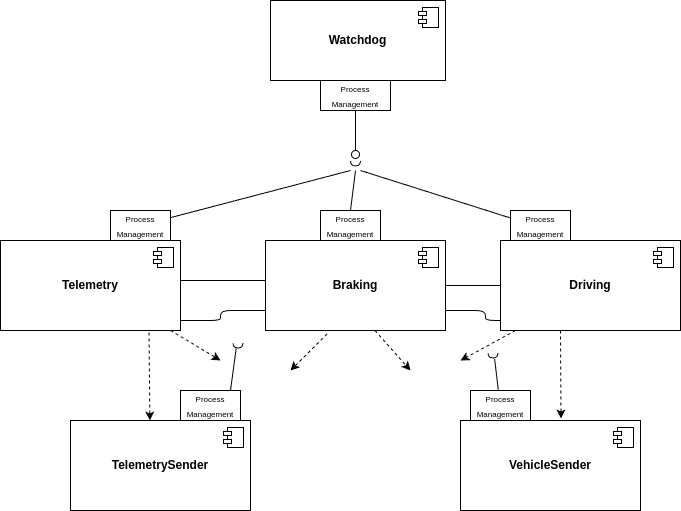

The diagram above was exported from draw.io. Its source (the exported page's mxGraphModel, read from the mxfile embedded in the PNG):
<mxGraphModel dx="627" dy="471" grid="1" gridSize="10" guides="1" tooltips="1" connect="1" arrows="1" fold="1" page="1" pageScale="1" pageWidth="850" pageHeight="1100" math="0" shadow="0">
  <root>
    <mxCell id="0" />
    <mxCell id="1" parent="0" />
    <mxCell id="75" style="edgeStyle=orthogonalEdgeStyle;html=1;endArrow=none;endFill=0;" parent="1" edge="1">
      <mxGeometry relative="1" as="geometry">
        <mxPoint x="605" y="620" as="sourcePoint" />
        <mxPoint x="695" y="630" as="targetPoint" />
        <Array as="points">
          <mxPoint x="645" y="620" />
          <mxPoint x="645" y="630" />
        </Array>
      </mxGeometry>
    </mxCell>
    <mxCell id="55" value="" style="html=1;rounded=0;" parent="1" vertex="1">
      <mxGeometry x="340" y="700" width="60" height="30" as="geometry" />
    </mxCell>
    <mxCell id="2" value="&lt;b&gt;Watchdog&lt;/b&gt;" style="html=1;dropTarget=0;whiteSpace=wrap;" parent="1" vertex="1">
      <mxGeometry x="430" y="310" width="175" height="80" as="geometry" />
    </mxCell>
    <mxCell id="3" value="" style="shape=module;jettyWidth=8;jettyHeight=4;" parent="2" vertex="1">
      <mxGeometry x="1" width="20" height="20" relative="1" as="geometry">
        <mxPoint x="-27" y="7" as="offset" />
      </mxGeometry>
    </mxCell>
    <mxCell id="67" style="edgeStyle=none;html=1;entryX=0;entryY=0.5;entryDx=0;entryDy=0;endArrow=none;endFill=0;" parent="1" source="4" target="6" edge="1">
      <mxGeometry relative="1" as="geometry" />
    </mxCell>
    <mxCell id="69" style="edgeStyle=none;html=1;entryX=1;entryY=0.5;entryDx=0;entryDy=0;endArrow=none;endFill=0;" parent="1" edge="1">
      <mxGeometry relative="1" as="geometry">
        <mxPoint x="425" y="590" as="sourcePoint" />
        <mxPoint x="340" y="590" as="targetPoint" />
      </mxGeometry>
    </mxCell>
    <mxCell id="4" value="&lt;b&gt;Braking&lt;/b&gt;" style="html=1;dropTarget=0;whiteSpace=wrap;" parent="1" vertex="1">
      <mxGeometry x="425" y="550" width="180" height="90" as="geometry" />
    </mxCell>
    <mxCell id="5" value="" style="shape=module;jettyWidth=8;jettyHeight=4;" parent="4" vertex="1">
      <mxGeometry x="1" width="20" height="20" relative="1" as="geometry">
        <mxPoint x="-27" y="7" as="offset" />
      </mxGeometry>
    </mxCell>
    <mxCell id="6" value="&lt;b&gt;Driving&lt;/b&gt;" style="html=1;dropTarget=0;whiteSpace=wrap;" parent="1" vertex="1">
      <mxGeometry x="660" y="550" width="180" height="90" as="geometry" />
    </mxCell>
    <mxCell id="7" value="" style="shape=module;jettyWidth=8;jettyHeight=4;" parent="6" vertex="1">
      <mxGeometry x="1" width="20" height="20" relative="1" as="geometry">
        <mxPoint x="-27" y="7" as="offset" />
      </mxGeometry>
    </mxCell>
    <mxCell id="9" value="&lt;div&gt;&lt;b&gt;VehicleSender&lt;/b&gt;&lt;/div&gt;" style="html=1;dropTarget=0;whiteSpace=wrap;" parent="1" vertex="1">
      <mxGeometry x="620" y="730" width="180" height="90" as="geometry" />
    </mxCell>
    <mxCell id="10" value="" style="shape=module;jettyWidth=8;jettyHeight=4;" parent="9" vertex="1">
      <mxGeometry x="1" width="20" height="20" relative="1" as="geometry">
        <mxPoint x="-27" y="7" as="offset" />
      </mxGeometry>
    </mxCell>
    <mxCell id="11" value="&lt;div&gt;&lt;b&gt;TelemetrySender&lt;/b&gt;&lt;/div&gt;" style="html=1;dropTarget=0;whiteSpace=wrap;" parent="1" vertex="1">
      <mxGeometry x="230" y="730" width="180" height="90" as="geometry" />
    </mxCell>
    <mxCell id="12" value="" style="shape=module;jettyWidth=8;jettyHeight=4;" parent="11" vertex="1">
      <mxGeometry x="1" width="20" height="20" relative="1" as="geometry">
        <mxPoint x="-27" y="7" as="offset" />
      </mxGeometry>
    </mxCell>
    <mxCell id="13" value="&lt;b&gt;Telemetry&lt;/b&gt;" style="html=1;dropTarget=0;whiteSpace=wrap;" parent="1" vertex="1">
      <mxGeometry x="160" y="550" width="180" height="90" as="geometry" />
    </mxCell>
    <mxCell id="14" value="" style="shape=module;jettyWidth=8;jettyHeight=4;" parent="13" vertex="1">
      <mxGeometry x="1" width="20" height="20" relative="1" as="geometry">
        <mxPoint x="-27" y="7" as="offset" />
      </mxGeometry>
    </mxCell>
    <mxCell id="17" value="" style="html=1;rounded=0;" parent="1" vertex="1">
      <mxGeometry x="480" y="390" width="70" height="30" as="geometry" />
    </mxCell>
    <mxCell id="18" value="" style="endArrow=none;html=1;rounded=0;align=center;verticalAlign=top;endFill=0;labelBackgroundColor=none;endSize=2;" parent="1" edge="1">
      <mxGeometry relative="1" as="geometry">
        <mxPoint x="515" y="460" as="sourcePoint" />
        <mxPoint x="515" y="460" as="targetPoint" />
      </mxGeometry>
    </mxCell>
    <mxCell id="20" value="" style="endArrow=none;html=1;rounded=0;align=center;verticalAlign=top;endFill=0;labelBackgroundColor=none;endSize=2;" parent="1" source="17" edge="1">
      <mxGeometry relative="1" as="geometry">
        <mxPoint x="515" y="420" as="sourcePoint" />
        <mxPoint x="515" y="460" as="targetPoint" />
      </mxGeometry>
    </mxCell>
    <mxCell id="24" value="" style="ellipse;html=1;fontSize=11;align=center;fillColor=none;points=[];aspect=fixed;resizable=0;verticalAlign=bottom;labelPosition=center;verticalLabelPosition=top;flipH=1;" parent="1" vertex="1">
      <mxGeometry x="511" y="460" width="8" height="8" as="geometry" />
    </mxCell>
    <mxCell id="43" value="" style="edgeStyle=none;html=1;" parent="1" source="25" target="42" edge="1">
      <mxGeometry relative="1" as="geometry" />
    </mxCell>
    <mxCell id="25" value="" style="html=1;rounded=0;" parent="1" vertex="1">
      <mxGeometry x="270" y="520" width="60" height="30" as="geometry" />
    </mxCell>
    <mxCell id="26" value="" style="endArrow=none;html=1;rounded=0;align=center;verticalAlign=top;endFill=0;labelBackgroundColor=none;endSize=2;" parent="1" source="25" edge="1">
      <mxGeometry relative="1" as="geometry">
        <mxPoint x="510" y="480" as="targetPoint" />
      </mxGeometry>
    </mxCell>
    <mxCell id="27" value="" style="shape=requiredInterface;html=1;fontSize=11;align=center;fillColor=none;points=[];aspect=fixed;resizable=0;verticalAlign=bottom;labelPosition=center;verticalLabelPosition=top;flipH=1;rotation=-90;" parent="1" vertex="1">
      <mxGeometry x="512.5" y="468" width="5" height="10" as="geometry" />
    </mxCell>
    <mxCell id="45" value="" style="edgeStyle=none;html=1;" parent="1" source="28" target="4" edge="1">
      <mxGeometry relative="1" as="geometry" />
    </mxCell>
    <mxCell id="28" value="" style="html=1;rounded=0;" parent="1" vertex="1">
      <mxGeometry x="480" y="520" width="60" height="30" as="geometry" />
    </mxCell>
    <mxCell id="30" value="" style="endArrow=none;html=1;rounded=0;align=center;verticalAlign=top;endFill=0;labelBackgroundColor=none;endSize=2;exitX=0.5;exitY=0;exitDx=0;exitDy=0;" parent="1" source="28" edge="1">
      <mxGeometry relative="1" as="geometry">
        <mxPoint x="515" y="490" as="sourcePoint" />
        <mxPoint x="515" y="480" as="targetPoint" />
      </mxGeometry>
    </mxCell>
    <mxCell id="32" value="" style="html=1;rounded=0;" parent="1" vertex="1">
      <mxGeometry x="670" y="520" width="60" height="30" as="geometry" />
    </mxCell>
    <mxCell id="35" style="edgeStyle=none;html=1;dashed=1;exitX=0.342;exitY=1.037;exitDx=0;exitDy=0;exitPerimeter=0;" parent="1" source="4" edge="1">
      <mxGeometry relative="1" as="geometry">
        <mxPoint x="477" y="780" as="sourcePoint" />
        <mxPoint x="450" y="680" as="targetPoint" />
      </mxGeometry>
    </mxCell>
    <mxCell id="36" style="edgeStyle=none;html=1;dashed=1;exitX=0.342;exitY=1.037;exitDx=0;exitDy=0;exitPerimeter=0;entryX=0.441;entryY=-0.022;entryDx=0;entryDy=0;entryPerimeter=0;" parent="1" edge="1">
      <mxGeometry relative="1" as="geometry">
        <mxPoint x="308.5" y="641.98" as="sourcePoint" />
        <mxPoint x="309.3799999999999" y="730" as="targetPoint" />
      </mxGeometry>
    </mxCell>
    <mxCell id="37" style="edgeStyle=none;html=1;dashed=1;exitX=0.342;exitY=1.037;exitDx=0;exitDy=0;exitPerimeter=0;" parent="1" edge="1">
      <mxGeometry relative="1" as="geometry">
        <mxPoint x="534.5" y="640" as="sourcePoint" />
        <mxPoint x="570" y="680" as="targetPoint" />
      </mxGeometry>
    </mxCell>
    <mxCell id="38" style="edgeStyle=none;html=1;dashed=1;exitX=0.342;exitY=1.037;exitDx=0;exitDy=0;exitPerimeter=0;entryX=0.441;entryY=-0.022;entryDx=0;entryDy=0;entryPerimeter=0;" parent="1" edge="1">
      <mxGeometry relative="1" as="geometry">
        <mxPoint x="720" y="640" as="sourcePoint" />
        <mxPoint x="720.5" y="728" as="targetPoint" />
      </mxGeometry>
    </mxCell>
    <mxCell id="39" style="edgeStyle=none;html=1;dashed=1;exitX=0.342;exitY=1.037;exitDx=0;exitDy=0;exitPerimeter=0;" parent="1" edge="1">
      <mxGeometry relative="1" as="geometry">
        <mxPoint x="330" y="640" as="sourcePoint" />
        <mxPoint x="380" y="670" as="targetPoint" />
      </mxGeometry>
    </mxCell>
    <mxCell id="40" style="edgeStyle=none;html=1;dashed=1;exitX=0.342;exitY=1.037;exitDx=0;exitDy=0;exitPerimeter=0;" parent="1" edge="1">
      <mxGeometry relative="1" as="geometry">
        <mxPoint x="675" y="640" as="sourcePoint" />
        <mxPoint x="620" y="670" as="targetPoint" />
      </mxGeometry>
    </mxCell>
    <mxCell id="41" value="" style="endArrow=none;html=1;rounded=0;align=center;verticalAlign=top;endFill=0;labelBackgroundColor=none;endSize=2;exitX=0;exitY=0.25;exitDx=0;exitDy=0;" parent="1" source="32" edge="1">
      <mxGeometry relative="1" as="geometry">
        <mxPoint x="360" y="530" as="sourcePoint" />
        <mxPoint x="520" y="480" as="targetPoint" />
      </mxGeometry>
    </mxCell>
    <mxCell id="42" value="&lt;font style=&quot;font-size: 8px;&quot;&gt;Process Management&lt;/font&gt;" style="text;strokeColor=none;align=center;fillColor=none;html=1;verticalAlign=middle;whiteSpace=wrap;rounded=0;" parent="1" vertex="1">
      <mxGeometry x="270" y="520" width="60" height="30" as="geometry" />
    </mxCell>
    <mxCell id="44" value="&lt;font style=&quot;font-size: 8px;&quot;&gt;Process Management&lt;/font&gt;" style="text;strokeColor=none;align=center;fillColor=none;html=1;verticalAlign=middle;whiteSpace=wrap;rounded=0;" parent="1" vertex="1">
      <mxGeometry x="670" y="520" width="60" height="30" as="geometry" />
    </mxCell>
    <mxCell id="52" value="&lt;font style=&quot;font-size: 8px;&quot;&gt;Process Management&lt;/font&gt;" style="text;strokeColor=none;align=center;fillColor=none;html=1;verticalAlign=middle;whiteSpace=wrap;rounded=0;" parent="1" vertex="1">
      <mxGeometry x="485" y="390" width="60" height="30" as="geometry" />
    </mxCell>
    <mxCell id="53" value="&lt;font style=&quot;font-size: 8px;&quot;&gt;Process Management&lt;/font&gt;" style="text;strokeColor=none;align=center;fillColor=none;html=1;verticalAlign=middle;whiteSpace=wrap;rounded=0;" parent="1" vertex="1">
      <mxGeometry x="340" y="700" width="60" height="30" as="geometry" />
    </mxCell>
    <mxCell id="56" value="&lt;font style=&quot;font-size: 8px;&quot;&gt;Process Management&lt;/font&gt;" style="text;strokeColor=none;align=center;fillColor=none;html=1;verticalAlign=middle;whiteSpace=wrap;rounded=0;" parent="1" vertex="1">
      <mxGeometry x="480" y="520" width="60" height="30" as="geometry" />
    </mxCell>
    <mxCell id="57" value="" style="html=1;rounded=0;" parent="1" vertex="1">
      <mxGeometry x="630" y="700" width="60" height="30" as="geometry" />
    </mxCell>
    <mxCell id="58" value="&lt;font style=&quot;font-size: 8px;&quot;&gt;Process Management&lt;/font&gt;" style="text;strokeColor=none;align=center;fillColor=none;html=1;verticalAlign=middle;whiteSpace=wrap;rounded=0;" parent="1" vertex="1">
      <mxGeometry x="630" y="700" width="60" height="30" as="geometry" />
    </mxCell>
    <mxCell id="60" value="" style="endArrow=none;html=1;rounded=0;align=center;verticalAlign=top;endFill=0;labelBackgroundColor=none;endSize=2;exitX=0.5;exitY=0;exitDx=0;exitDy=0;entryX=1.092;entryY=0.319;entryDx=0;entryDy=0;entryPerimeter=0;" parent="1" target="64" edge="1">
      <mxGeometry relative="1" as="geometry">
        <mxPoint x="390" y="700" as="sourcePoint" />
        <mxPoint x="395" y="660" as="targetPoint" />
      </mxGeometry>
    </mxCell>
    <mxCell id="63" value="" style="endArrow=none;html=1;rounded=0;align=center;verticalAlign=top;endFill=0;labelBackgroundColor=none;endSize=2;exitX=0.463;exitY=-0.023;exitDx=0;exitDy=0;exitPerimeter=0;entryX=1.208;entryY=0.665;entryDx=0;entryDy=0;entryPerimeter=0;" parent="1" source="58" target="62" edge="1">
      <mxGeometry relative="1" as="geometry">
        <mxPoint x="660" y="710" as="sourcePoint" />
        <mxPoint x="640" y="680" as="targetPoint" />
      </mxGeometry>
    </mxCell>
    <mxCell id="62" value="" style="shape=requiredInterface;html=1;fontSize=11;align=center;fillColor=none;points=[];aspect=fixed;resizable=0;verticalAlign=bottom;labelPosition=center;verticalLabelPosition=top;flipH=1;rotation=-90;" parent="1" vertex="1">
      <mxGeometry x="650" y="660" width="5" height="10" as="geometry" />
    </mxCell>
    <mxCell id="64" value="" style="shape=requiredInterface;html=1;fontSize=11;align=center;fillColor=none;points=[];aspect=fixed;resizable=0;verticalAlign=bottom;labelPosition=center;verticalLabelPosition=top;flipH=1;rotation=-90;" parent="1" vertex="1">
      <mxGeometry x="395" y="650" width="5" height="10" as="geometry" />
    </mxCell>
    <mxCell id="70" style="edgeStyle=orthogonalEdgeStyle;html=1;entryX=1;entryY=0.5;entryDx=0;entryDy=0;endArrow=none;endFill=0;" parent="1" source="4" edge="1">
      <mxGeometry relative="1" as="geometry">
        <mxPoint x="420" y="620" as="sourcePoint" />
        <mxPoint x="340" y="630" as="targetPoint" />
        <Array as="points">
          <mxPoint x="380" y="620" />
          <mxPoint x="380" y="630" />
        </Array>
      </mxGeometry>
    </mxCell>
  </root>
</mxGraphModel>